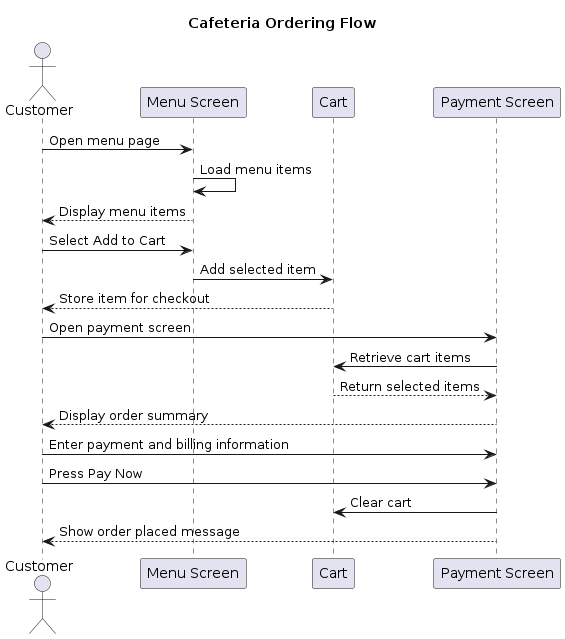

The diagram above was rendered by PlantUML. Its source (embedded in the PNG):
@startuml
title Cafeteria Ordering Flow

actor Customer

participant "Menu Screen" as Menu
participant "Cart" as Cart
participant "Payment Screen" as Payment

Customer -> Menu: Open menu page
Menu -> Menu: Load menu items
Menu --> Customer: Display menu items

Customer -> Menu: Select Add to Cart
Menu -> Cart: Add selected item
Cart --> Customer: Store item for checkout

Customer -> Payment: Open payment screen
Payment -> Cart: Retrieve cart items
Cart --> Payment: Return selected items
Payment --> Customer: Display order summary

Customer -> Payment: Enter payment and billing information
Customer -> Payment: Press Pay Now
Payment -> Cart: Clear cart
Payment --> Customer: Show order placed message
@enduml